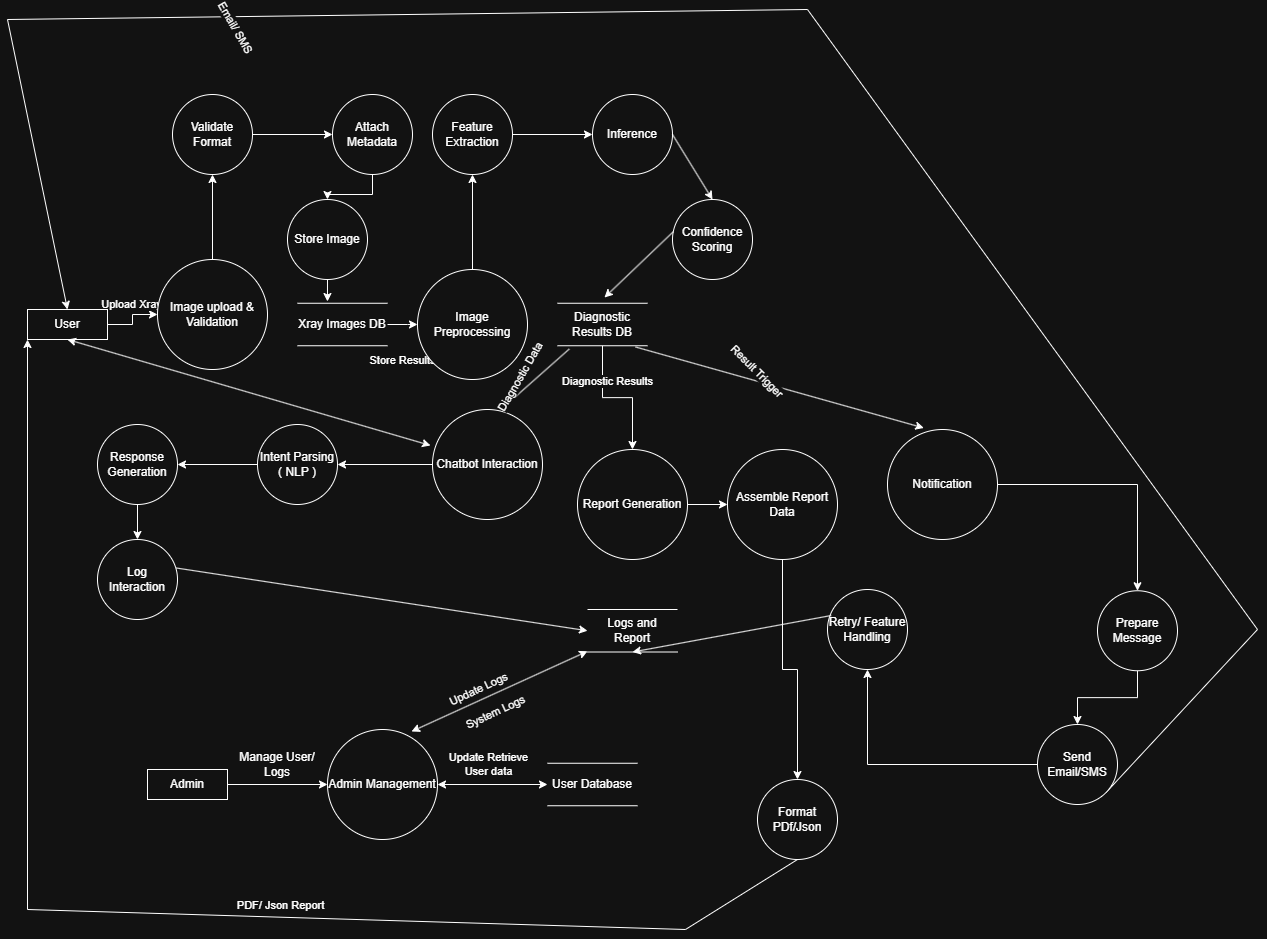

The diagram above was exported from draw.io. Its source (the exported page's mxGraphModel, read from the mxfile embedded in the PNG):
<mxGraphModel dx="1715" dy="929" grid="1" gridSize="10" guides="1" tooltips="1" connect="1" arrows="1" fold="1" page="0" pageScale="1" pageWidth="850" pageHeight="1100" background="none" math="0" shadow="0">
  <root>
    <mxCell id="0" />
    <mxCell id="1" parent="0" />
    <mxCell id="vw2HVF1f1PfIsMpzjlHt-40" edge="1" parent="1" source="vw2HVF1f1PfIsMpzjlHt-42" style="edgeStyle=orthogonalEdgeStyle;rounded=0;orthogonalLoop=1;jettySize=auto;html=1;" target="vw2HVF1f1PfIsMpzjlHt-45" value="">
      <mxGeometry relative="1" as="geometry" />
    </mxCell>
    <mxCell id="vw2HVF1f1PfIsMpzjlHt-41" connectable="0" parent="vw2HVF1f1PfIsMpzjlHt-40" style="edgeLabel;html=1;align=center;verticalAlign=middle;resizable=0;points=[];" value="Upload Xray" vertex="1">
      <mxGeometry relative="1" x="-0.3178" as="geometry">
        <mxPoint x="3" y="-21" as="offset" />
      </mxGeometry>
    </mxCell>
    <mxCell id="vw2HVF1f1PfIsMpzjlHt-42" parent="1" style="rounded=0;whiteSpace=wrap;html=1;" value="User" vertex="1">
      <mxGeometry height="30" width="80" x="50" y="310" as="geometry" />
    </mxCell>
    <mxCell id="vw2HVF1f1PfIsMpzjlHt-80" edge="1" parent="1" source="vw2HVF1f1PfIsMpzjlHt-45" style="edgeStyle=orthogonalEdgeStyle;rounded=0;orthogonalLoop=1;jettySize=auto;html=1;" target="vw2HVF1f1PfIsMpzjlHt-79" value="">
      <mxGeometry relative="1" as="geometry" />
    </mxCell>
    <mxCell id="vw2HVF1f1PfIsMpzjlHt-45" parent="1" style="ellipse;whiteSpace=wrap;html=1;aspect=fixed;" value="Image upload &amp;amp; Validation" vertex="1">
      <mxGeometry height="110" width="110" x="180" y="260" as="geometry" />
    </mxCell>
    <mxCell id="vw2HVF1f1PfIsMpzjlHt-46" edge="1" parent="1" source="vw2HVF1f1PfIsMpzjlHt-48" style="edgeStyle=orthogonalEdgeStyle;rounded=0;orthogonalLoop=1;jettySize=auto;html=1;" target="vw2HVF1f1PfIsMpzjlHt-50" value="">
      <mxGeometry relative="1" as="geometry" />
    </mxCell>
    <mxCell id="vw2HVF1f1PfIsMpzjlHt-47" connectable="0" parent="vw2HVF1f1PfIsMpzjlHt-46" style="edgeLabel;html=1;align=center;verticalAlign=middle;resizable=0;points=[];" value="Store Results" vertex="1">
      <mxGeometry relative="1" x="-0.2539" y="1" as="geometry">
        <mxPoint x="3" y="36" as="offset" />
      </mxGeometry>
    </mxCell>
    <mxCell id="vw2HVF1f1PfIsMpzjlHt-48" parent="1" style="shape=partialRectangle;whiteSpace=wrap;html=1;left=0;right=0;fillColor=none;" value="Xray Images DB" vertex="1">
      <mxGeometry height="42.5" width="90" x="320" y="303.75" as="geometry" />
    </mxCell>
    <mxCell id="vw2HVF1f1PfIsMpzjlHt-87" edge="1" parent="1" source="vw2HVF1f1PfIsMpzjlHt-50" style="edgeStyle=orthogonalEdgeStyle;rounded=0;orthogonalLoop=1;jettySize=auto;html=1;" target="vw2HVF1f1PfIsMpzjlHt-86" value="">
      <mxGeometry relative="1" as="geometry" />
    </mxCell>
    <mxCell id="vw2HVF1f1PfIsMpzjlHt-50" parent="1" style="ellipse;whiteSpace=wrap;html=1;aspect=fixed;" value="Image Preprocessing" vertex="1">
      <mxGeometry height="110" width="110" x="440" y="270" as="geometry" />
    </mxCell>
    <mxCell id="vw2HVF1f1PfIsMpzjlHt-51" edge="1" parent="1" source="vw2HVF1f1PfIsMpzjlHt-53" style="edgeStyle=orthogonalEdgeStyle;rounded=0;orthogonalLoop=1;jettySize=auto;html=1;" target="vw2HVF1f1PfIsMpzjlHt-57" value="">
      <mxGeometry relative="1" as="geometry" />
    </mxCell>
    <mxCell id="vw2HVF1f1PfIsMpzjlHt-52" connectable="0" parent="vw2HVF1f1PfIsMpzjlHt-51" style="edgeLabel;html=1;align=center;verticalAlign=middle;resizable=0;points=[];" value="Diagnostic Results" vertex="1">
      <mxGeometry relative="1" x="-0.4737" y="4" as="geometry">
        <mxPoint as="offset" />
      </mxGeometry>
    </mxCell>
    <mxCell id="vw2HVF1f1PfIsMpzjlHt-53" parent="1" style="shape=partialRectangle;whiteSpace=wrap;html=1;left=0;right=0;fillColor=none;" value="Diagnostic Results DB" vertex="1">
      <mxGeometry height="42.5" width="90" x="580" y="303.75" as="geometry" />
    </mxCell>
    <mxCell id="vw2HVF1f1PfIsMpzjlHt-95" edge="1" parent="1" source="vw2HVF1f1PfIsMpzjlHt-54" style="edgeStyle=orthogonalEdgeStyle;rounded=0;orthogonalLoop=1;jettySize=auto;html=1;" target="vw2HVF1f1PfIsMpzjlHt-94" value="">
      <mxGeometry relative="1" as="geometry" />
    </mxCell>
    <mxCell id="vw2HVF1f1PfIsMpzjlHt-54" parent="1" style="ellipse;whiteSpace=wrap;html=1;aspect=fixed;" value="&lt;div&gt;&lt;span style=&quot;background-color: transparent; color: light-dark(rgb(0, 0, 0), rgb(255, 255, 255));&quot;&gt;Chatbot Interaction&lt;/span&gt;&lt;/div&gt;" vertex="1">
      <mxGeometry height="110" width="110" x="455" y="410" as="geometry" />
    </mxCell>
    <mxCell id="vw2HVF1f1PfIsMpzjlHt-109" edge="1" parent="1" source="vw2HVF1f1PfIsMpzjlHt-57" style="edgeStyle=orthogonalEdgeStyle;rounded=0;orthogonalLoop=1;jettySize=auto;html=1;" target="vw2HVF1f1PfIsMpzjlHt-108" value="">
      <mxGeometry relative="1" as="geometry" />
    </mxCell>
    <mxCell id="vw2HVF1f1PfIsMpzjlHt-57" parent="1" style="ellipse;whiteSpace=wrap;html=1;aspect=fixed;" value="&lt;div&gt;&lt;span style=&quot;background-color: transparent; color: light-dark(rgb(0, 0, 0), rgb(255, 255, 255));&quot;&gt;Report Generation&lt;/span&gt;&lt;/div&gt;" vertex="1">
      <mxGeometry height="110" width="110" x="600" y="450" as="geometry" />
    </mxCell>
    <mxCell id="vw2HVF1f1PfIsMpzjlHt-101" edge="1" parent="1" source="vw2HVF1f1PfIsMpzjlHt-58" style="edgeStyle=orthogonalEdgeStyle;rounded=0;orthogonalLoop=1;jettySize=auto;html=1;" target="vw2HVF1f1PfIsMpzjlHt-100" value="">
      <mxGeometry relative="1" as="geometry" />
    </mxCell>
    <mxCell id="vw2HVF1f1PfIsMpzjlHt-58" parent="1" style="ellipse;whiteSpace=wrap;html=1;aspect=fixed;" value="&lt;div&gt;&lt;span style=&quot;background-color: transparent; color: light-dark(rgb(0, 0, 0), rgb(255, 255, 255));&quot;&gt;Notification&lt;/span&gt;&lt;/div&gt;" vertex="1">
      <mxGeometry height="110" width="110" x="910" y="430" as="geometry" />
    </mxCell>
    <mxCell id="vw2HVF1f1PfIsMpzjlHt-59" edge="1" parent="1" source="vw2HVF1f1PfIsMpzjlHt-53" style="endArrow=classic;html=1;rounded=0;exitX=0.131;exitY=1.077;exitDx=0;exitDy=0;exitPerimeter=0;entryX=0.626;entryY=-0.003;entryDx=0;entryDy=0;entryPerimeter=0;" target="vw2HVF1f1PfIsMpzjlHt-54" value="">
      <mxGeometry height="50" relative="1" width="50" as="geometry">
        <mxPoint x="430" y="510" as="sourcePoint" />
        <mxPoint x="480" y="460" as="targetPoint" />
      </mxGeometry>
    </mxCell>
    <mxCell id="vw2HVF1f1PfIsMpzjlHt-60" connectable="0" parent="vw2HVF1f1PfIsMpzjlHt-59" style="edgeLabel;html=1;align=center;verticalAlign=middle;resizable=0;points=[];rotation=-60;" value="Diagnostic Data" vertex="1">
      <mxGeometry relative="1" x="0.0688" y="-2" as="geometry">
        <mxPoint x="-12" y="-2" as="offset" />
      </mxGeometry>
    </mxCell>
    <mxCell id="vw2HVF1f1PfIsMpzjlHt-61" edge="1" parent="1" source="vw2HVF1f1PfIsMpzjlHt-53" style="endArrow=classic;html=1;rounded=0;exitX=0.867;exitY=1.029;exitDx=0;exitDy=0;exitPerimeter=0;entryX=0.33;entryY=-0.014;entryDx=0;entryDy=0;entryPerimeter=0;" target="vw2HVF1f1PfIsMpzjlHt-58" value="">
      <mxGeometry height="50" relative="1" width="50" as="geometry">
        <mxPoint x="763" y="370" as="sourcePoint" />
        <mxPoint x="710" y="470" as="targetPoint" />
      </mxGeometry>
    </mxCell>
    <mxCell id="vw2HVF1f1PfIsMpzjlHt-62" connectable="0" parent="vw2HVF1f1PfIsMpzjlHt-61" style="edgeLabel;html=1;align=center;verticalAlign=middle;resizable=0;points=[];rotation=45;" value="Result Trigger" vertex="1">
      <mxGeometry relative="1" x="-0.2055" y="3" as="geometry">
        <mxPoint x="7" y="-6" as="offset" />
      </mxGeometry>
    </mxCell>
    <mxCell id="vw2HVF1f1PfIsMpzjlHt-63" parent="1" style="shape=partialRectangle;whiteSpace=wrap;html=1;left=0;right=0;fillColor=none;" value="&lt;div&gt;Logs and Report&lt;/div&gt;" vertex="1">
      <mxGeometry height="42.5" width="90" x="610" y="610" as="geometry" />
    </mxCell>
    <mxCell id="vw2HVF1f1PfIsMpzjlHt-64" edge="1" parent="1" source="vw2HVF1f1PfIsMpzjlHt-65" style="edgeStyle=orthogonalEdgeStyle;rounded=0;orthogonalLoop=1;jettySize=auto;html=1;" target="vw2HVF1f1PfIsMpzjlHt-66" value="">
      <mxGeometry relative="1" as="geometry" />
    </mxCell>
    <mxCell id="vw2HVF1f1PfIsMpzjlHt-65" parent="1" style="rounded=0;whiteSpace=wrap;html=1;" value="Admin" vertex="1">
      <mxGeometry height="30" width="80" x="170" y="770" as="geometry" />
    </mxCell>
    <mxCell id="vw2HVF1f1PfIsMpzjlHt-66" parent="1" style="ellipse;whiteSpace=wrap;html=1;aspect=fixed;" value="&lt;div&gt;&lt;span style=&quot;background-color: transparent; color: light-dark(rgb(0, 0, 0), rgb(255, 255, 255));&quot;&gt;Admin Management&lt;/span&gt;&lt;/div&gt;" vertex="1">
      <mxGeometry height="110" width="110" x="350" y="730" as="geometry" />
    </mxCell>
    <mxCell id="vw2HVF1f1PfIsMpzjlHt-67" parent="1" style="shape=partialRectangle;whiteSpace=wrap;html=1;left=0;right=0;fillColor=none;" value="&lt;div&gt;User Database&lt;/div&gt;" vertex="1">
      <mxGeometry height="42.5" width="90" x="570" y="763.75" as="geometry" />
    </mxCell>
    <mxCell id="vw2HVF1f1PfIsMpzjlHt-68" edge="1" parent="1" source="vw2HVF1f1PfIsMpzjlHt-66" style="endArrow=classic;startArrow=classic;html=1;rounded=0;entryX=0;entryY=0.5;entryDx=0;entryDy=0;exitX=1;exitY=0.5;exitDx=0;exitDy=0;" target="vw2HVF1f1PfIsMpzjlHt-67" value="">
      <mxGeometry height="50" relative="1" width="50" as="geometry">
        <mxPoint x="460" y="580" as="sourcePoint" />
        <mxPoint x="510" y="530" as="targetPoint" />
      </mxGeometry>
    </mxCell>
    <mxCell id="vw2HVF1f1PfIsMpzjlHt-69" connectable="0" parent="vw2HVF1f1PfIsMpzjlHt-68" style="edgeLabel;html=1;align=center;verticalAlign=middle;resizable=0;points=[];" value="Update Retrieve&lt;div&gt;User data&lt;/div&gt;" vertex="1">
      <mxGeometry relative="1" x="-0.2242" y="9" as="geometry">
        <mxPoint x="8" y="-12" as="offset" />
      </mxGeometry>
    </mxCell>
    <mxCell id="vw2HVF1f1PfIsMpzjlHt-70" parent="1" style="text;html=1;whiteSpace=wrap;strokeColor=none;fillColor=none;align=center;verticalAlign=middle;rounded=0;" value="Manage User/ Logs" vertex="1">
      <mxGeometry height="30" width="80" x="260" y="750" as="geometry" />
    </mxCell>
    <mxCell id="vw2HVF1f1PfIsMpzjlHt-71" edge="1" parent="1" source="vw2HVF1f1PfIsMpzjlHt-66" style="endArrow=classic;startArrow=classic;html=1;rounded=0;exitX=0.764;exitY=0.018;exitDx=0;exitDy=0;exitPerimeter=0;" target="vw2HVF1f1PfIsMpzjlHt-63" value="">
      <mxGeometry height="50" relative="1" width="50" as="geometry">
        <mxPoint x="400" y="600" as="sourcePoint" />
        <mxPoint x="450" y="550" as="targetPoint" />
      </mxGeometry>
    </mxCell>
    <mxCell id="vw2HVF1f1PfIsMpzjlHt-72" connectable="0" parent="vw2HVF1f1PfIsMpzjlHt-71" style="edgeLabel;html=1;align=center;verticalAlign=middle;resizable=0;points=[];rotation=-25;" value="Update Logs" vertex="1">
      <mxGeometry relative="1" x="-0.124" y="-1" as="geometry">
        <mxPoint x="-12" y="-8" as="offset" />
      </mxGeometry>
    </mxCell>
    <mxCell id="vw2HVF1f1PfIsMpzjlHt-73" connectable="0" parent="1" style="edgeLabel;html=1;align=center;verticalAlign=middle;resizable=0;points=[];rotation=-25;" value="System Logs" vertex="1">
      <mxGeometry x="540" y="710" as="geometry">
        <mxPoint x="-22.112933887065047" y="-7.0012966589261385" as="offset" />
      </mxGeometry>
    </mxCell>
    <mxCell id="vw2HVF1f1PfIsMpzjlHt-74" edge="1" parent="1" source="vw2HVF1f1PfIsMpzjlHt-102" style="endArrow=classic;html=1;rounded=0;entryX=0.5;entryY=0;entryDx=0;entryDy=0;exitX=1;exitY=1;exitDx=0;exitDy=0;" target="vw2HVF1f1PfIsMpzjlHt-42" value="">
      <mxGeometry height="50" relative="1" width="50" as="geometry">
        <Array as="points">
          <mxPoint x="1280" y="630" />
          <mxPoint x="830" y="10" />
          <mxPoint x="30" y="20" />
        </Array>
        <mxPoint x="800" y="450" as="sourcePoint" />
        <mxPoint x="500" y="470" as="targetPoint" />
      </mxGeometry>
    </mxCell>
    <mxCell id="vw2HVF1f1PfIsMpzjlHt-75" connectable="0" parent="vw2HVF1f1PfIsMpzjlHt-74" style="edgeLabel;html=1;align=center;verticalAlign=middle;resizable=0;points=[];rotation=60;" value="Email/ SMS" vertex="1">
      <mxGeometry relative="1" x="0.511" y="2" as="geometry">
        <mxPoint x="14" y="8" as="offset" />
      </mxGeometry>
    </mxCell>
    <mxCell id="vw2HVF1f1PfIsMpzjlHt-76" edge="1" parent="1" source="vw2HVF1f1PfIsMpzjlHt-110" style="endArrow=classic;html=1;rounded=0;entryX=0;entryY=1;entryDx=0;entryDy=0;exitX=0.5;exitY=1;exitDx=0;exitDy=0;" target="vw2HVF1f1PfIsMpzjlHt-42" value="">
      <mxGeometry height="50" relative="1" width="50" as="geometry">
        <Array as="points">
          <mxPoint x="708" y="930" />
          <mxPoint x="50" y="910" />
        </Array>
        <mxPoint x="470" y="520" as="sourcePoint" />
        <mxPoint x="520" y="470" as="targetPoint" />
      </mxGeometry>
    </mxCell>
    <mxCell id="vw2HVF1f1PfIsMpzjlHt-77" connectable="0" parent="vw2HVF1f1PfIsMpzjlHt-76" style="edgeLabel;html=1;align=center;verticalAlign=middle;resizable=0;points=[];" value="PDF/ Json Report" vertex="1">
      <mxGeometry relative="1" x="-0.2258" y="-2" as="geometry">
        <mxPoint x="-12" y="-11" as="offset" />
      </mxGeometry>
    </mxCell>
    <mxCell id="vw2HVF1f1PfIsMpzjlHt-78" edge="1" parent="1" source="vw2HVF1f1PfIsMpzjlHt-42" style="endArrow=classic;startArrow=classic;html=1;rounded=0;entryX=-0.018;entryY=0.327;entryDx=0;entryDy=0;exitX=0.5;exitY=1;exitDx=0;exitDy=0;entryPerimeter=0;" target="vw2HVF1f1PfIsMpzjlHt-54" value="">
      <mxGeometry height="50" relative="1" width="50" as="geometry">
        <mxPoint x="340" y="480" as="sourcePoint" />
        <mxPoint x="390" y="430" as="targetPoint" />
      </mxGeometry>
    </mxCell>
    <mxCell id="vw2HVF1f1PfIsMpzjlHt-82" edge="1" parent="1" source="vw2HVF1f1PfIsMpzjlHt-79" style="edgeStyle=orthogonalEdgeStyle;rounded=0;orthogonalLoop=1;jettySize=auto;html=1;" target="vw2HVF1f1PfIsMpzjlHt-81" value="">
      <mxGeometry relative="1" as="geometry" />
    </mxCell>
    <mxCell id="vw2HVF1f1PfIsMpzjlHt-79" parent="1" style="ellipse;whiteSpace=wrap;html=1;" value="Validate Format" vertex="1">
      <mxGeometry height="80" width="80" x="195" y="95" as="geometry" />
    </mxCell>
    <mxCell id="vw2HVF1f1PfIsMpzjlHt-84" edge="1" parent="1" source="vw2HVF1f1PfIsMpzjlHt-81" style="edgeStyle=orthogonalEdgeStyle;rounded=0;orthogonalLoop=1;jettySize=auto;html=1;" target="vw2HVF1f1PfIsMpzjlHt-83" value="">
      <mxGeometry relative="1" as="geometry" />
    </mxCell>
    <mxCell id="vw2HVF1f1PfIsMpzjlHt-81" parent="1" style="ellipse;whiteSpace=wrap;html=1;" value="Attach Metadata" vertex="1">
      <mxGeometry height="80" width="80" x="355" y="95" as="geometry" />
    </mxCell>
    <mxCell id="vw2HVF1f1PfIsMpzjlHt-83" parent="1" style="ellipse;whiteSpace=wrap;html=1;" value="Store Image" vertex="1">
      <mxGeometry height="80" width="80" x="310" y="200" as="geometry" />
    </mxCell>
    <mxCell id="vw2HVF1f1PfIsMpzjlHt-85" edge="1" parent="1" source="vw2HVF1f1PfIsMpzjlHt-83" style="endArrow=classic;html=1;rounded=0;exitX=0.5;exitY=1;exitDx=0;exitDy=0;entryX=0.333;entryY=-0.041;entryDx=0;entryDy=0;entryPerimeter=0;" target="vw2HVF1f1PfIsMpzjlHt-48" value="">
      <mxGeometry height="50" relative="1" width="50" as="geometry">
        <mxPoint x="300" y="400" as="sourcePoint" />
        <mxPoint x="350" y="350" as="targetPoint" />
      </mxGeometry>
    </mxCell>
    <mxCell id="vw2HVF1f1PfIsMpzjlHt-89" edge="1" parent="1" source="vw2HVF1f1PfIsMpzjlHt-86" style="edgeStyle=orthogonalEdgeStyle;rounded=0;orthogonalLoop=1;jettySize=auto;html=1;" target="vw2HVF1f1PfIsMpzjlHt-88" value="">
      <mxGeometry relative="1" as="geometry" />
    </mxCell>
    <mxCell id="vw2HVF1f1PfIsMpzjlHt-86" parent="1" style="ellipse;whiteSpace=wrap;html=1;" value="Feature Extraction" vertex="1">
      <mxGeometry height="80" width="80" x="455" y="95" as="geometry" />
    </mxCell>
    <mxCell id="vw2HVF1f1PfIsMpzjlHt-88" parent="1" style="ellipse;whiteSpace=wrap;html=1;" value="Inference" vertex="1">
      <mxGeometry height="80" width="80" x="615" y="95" as="geometry" />
    </mxCell>
    <mxCell id="vw2HVF1f1PfIsMpzjlHt-90" parent="1" style="ellipse;whiteSpace=wrap;html=1;" value="Confidence Scoring" vertex="1">
      <mxGeometry height="80" width="80" x="695" y="200" as="geometry" />
    </mxCell>
    <mxCell id="vw2HVF1f1PfIsMpzjlHt-92" edge="1" parent="1" source="vw2HVF1f1PfIsMpzjlHt-88" style="endArrow=classic;html=1;rounded=0;exitX=1;exitY=0.5;exitDx=0;exitDy=0;entryX=0.5;entryY=0;entryDx=0;entryDy=0;" target="vw2HVF1f1PfIsMpzjlHt-90" value="">
      <mxGeometry height="50" relative="1" width="50" as="geometry">
        <mxPoint x="530" y="420" as="sourcePoint" />
        <mxPoint x="580" y="370" as="targetPoint" />
      </mxGeometry>
    </mxCell>
    <mxCell id="vw2HVF1f1PfIsMpzjlHt-93" edge="1" parent="1" source="vw2HVF1f1PfIsMpzjlHt-90" style="endArrow=classic;html=1;rounded=0;exitX=0.013;exitY=0.4;exitDx=0;exitDy=0;exitPerimeter=0;entryX=0.522;entryY=-0.135;entryDx=0;entryDy=0;entryPerimeter=0;" target="vw2HVF1f1PfIsMpzjlHt-53" value="">
      <mxGeometry height="50" relative="1" width="50" as="geometry">
        <mxPoint x="530" y="420" as="sourcePoint" />
        <mxPoint x="580" y="370" as="targetPoint" />
      </mxGeometry>
    </mxCell>
    <mxCell id="vw2HVF1f1PfIsMpzjlHt-97" edge="1" parent="1" source="vw2HVF1f1PfIsMpzjlHt-94" style="edgeStyle=orthogonalEdgeStyle;rounded=0;orthogonalLoop=1;jettySize=auto;html=1;" target="vw2HVF1f1PfIsMpzjlHt-96" value="">
      <mxGeometry relative="1" as="geometry" />
    </mxCell>
    <mxCell id="vw2HVF1f1PfIsMpzjlHt-94" parent="1" style="ellipse;whiteSpace=wrap;html=1;" value="Intent Parsing ( NLP )" vertex="1">
      <mxGeometry height="80" width="80" x="280" y="425" as="geometry" />
    </mxCell>
    <mxCell id="vw2HVF1f1PfIsMpzjlHt-99" edge="1" parent="1" source="vw2HVF1f1PfIsMpzjlHt-96" style="edgeStyle=orthogonalEdgeStyle;rounded=0;orthogonalLoop=1;jettySize=auto;html=1;" target="vw2HVF1f1PfIsMpzjlHt-98" value="">
      <mxGeometry relative="1" as="geometry" />
    </mxCell>
    <mxCell id="vw2HVF1f1PfIsMpzjlHt-96" parent="1" style="ellipse;whiteSpace=wrap;html=1;" value="Response Generation" vertex="1">
      <mxGeometry height="80" width="80" x="120" y="425" as="geometry" />
    </mxCell>
    <mxCell id="vw2HVF1f1PfIsMpzjlHt-98" parent="1" style="ellipse;whiteSpace=wrap;html=1;" value="Log Interaction" vertex="1">
      <mxGeometry height="80" width="80" x="120" y="540" as="geometry" />
    </mxCell>
    <mxCell id="vw2HVF1f1PfIsMpzjlHt-103" edge="1" parent="1" source="vw2HVF1f1PfIsMpzjlHt-100" style="edgeStyle=orthogonalEdgeStyle;rounded=0;orthogonalLoop=1;jettySize=auto;html=1;" target="vw2HVF1f1PfIsMpzjlHt-102" value="">
      <mxGeometry relative="1" as="geometry" />
    </mxCell>
    <mxCell id="vw2HVF1f1PfIsMpzjlHt-100" parent="1" style="ellipse;whiteSpace=wrap;html=1;" value="Prepare Message" vertex="1">
      <mxGeometry height="80" width="80" x="1120" y="591.25" as="geometry" />
    </mxCell>
    <mxCell id="vw2HVF1f1PfIsMpzjlHt-105" edge="1" parent="1" source="vw2HVF1f1PfIsMpzjlHt-102" style="edgeStyle=orthogonalEdgeStyle;rounded=0;orthogonalLoop=1;jettySize=auto;html=1;" target="vw2HVF1f1PfIsMpzjlHt-104" value="">
      <mxGeometry relative="1" as="geometry" />
    </mxCell>
    <mxCell id="vw2HVF1f1PfIsMpzjlHt-102" parent="1" style="ellipse;whiteSpace=wrap;html=1;" value="Send Email/SMS" vertex="1">
      <mxGeometry height="80" width="80" x="1060" y="725" as="geometry" />
    </mxCell>
    <mxCell id="vw2HVF1f1PfIsMpzjlHt-104" parent="1" style="ellipse;whiteSpace=wrap;html=1;" value="Retry/ Feature Handling" vertex="1">
      <mxGeometry height="80" width="80" x="850" y="590" as="geometry" />
    </mxCell>
    <mxCell id="vw2HVF1f1PfIsMpzjlHt-106" edge="1" parent="1" source="vw2HVF1f1PfIsMpzjlHt-104" style="endArrow=classic;html=1;rounded=0;entryX=0.5;entryY=1;entryDx=0;entryDy=0;exitX=0.047;exitY=0.325;exitDx=0;exitDy=0;exitPerimeter=0;" target="vw2HVF1f1PfIsMpzjlHt-63" value="">
      <mxGeometry height="50" relative="1" width="50" as="geometry">
        <mxPoint x="410" y="490" as="sourcePoint" />
        <mxPoint x="460" y="440" as="targetPoint" />
      </mxGeometry>
    </mxCell>
    <mxCell id="vw2HVF1f1PfIsMpzjlHt-107" edge="1" parent="1" source="vw2HVF1f1PfIsMpzjlHt-98" style="endArrow=classic;html=1;rounded=0;exitX=0.984;exitY=0.356;exitDx=0;exitDy=0;exitPerimeter=0;entryX=0;entryY=0.5;entryDx=0;entryDy=0;" target="vw2HVF1f1PfIsMpzjlHt-63" value="">
      <mxGeometry height="50" relative="1" width="50" as="geometry">
        <mxPoint x="410" y="490" as="sourcePoint" />
        <mxPoint x="460" y="440" as="targetPoint" />
      </mxGeometry>
    </mxCell>
    <mxCell id="vw2HVF1f1PfIsMpzjlHt-111" edge="1" parent="1" source="vw2HVF1f1PfIsMpzjlHt-108" style="edgeStyle=orthogonalEdgeStyle;rounded=0;orthogonalLoop=1;jettySize=auto;html=1;" target="vw2HVF1f1PfIsMpzjlHt-110" value="">
      <mxGeometry relative="1" as="geometry" />
    </mxCell>
    <mxCell id="vw2HVF1f1PfIsMpzjlHt-108" parent="1" style="ellipse;whiteSpace=wrap;html=1;aspect=fixed;" value="&lt;div&gt;&lt;span style=&quot;background-color: transparent; color: light-dark(rgb(0, 0, 0), rgb(255, 255, 255));&quot;&gt;Assemble Report Data&lt;/span&gt;&lt;/div&gt;" vertex="1">
      <mxGeometry height="110" width="110" x="750" y="450" as="geometry" />
    </mxCell>
    <mxCell id="vw2HVF1f1PfIsMpzjlHt-110" parent="1" style="ellipse;whiteSpace=wrap;html=1;" value="Format PDf/Json" vertex="1">
      <mxGeometry height="80" width="80" x="780" y="780" as="geometry" />
    </mxCell>
  </root>
</mxGraphModel>